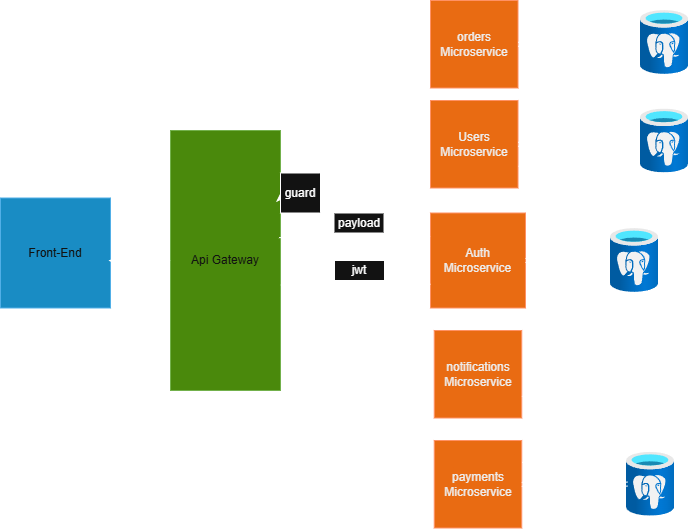

The diagram above was exported from draw.io. Its source (the exported page's mxGraphModel, read from the mxfile embedded in the PNG):
<mxGraphModel dx="1213" dy="1939" grid="1" gridSize="10" guides="1" tooltips="1" connect="1" arrows="1" fold="1" page="1" pageScale="1" pageWidth="827" pageHeight="1169" math="0" shadow="0">
  <root>
    <mxCell id="0" />
    <mxCell id="1" parent="0" />
    <mxCell id="2vKvZ4r44fTwNS3vI5qg-21" edge="1" parent="1" source="2vKvZ4r44fTwNS3vI5qg-72" style="edgeStyle=orthogonalEdgeStyle;rounded=0;orthogonalLoop=1;jettySize=auto;html=1;exitX=1;exitY=0.25;exitDx=0;exitDy=0;" target="2vKvZ4r44fTwNS3vI5qg-12">
      <mxGeometry relative="1" as="geometry" />
    </mxCell>
    <mxCell id="2vKvZ4r44fTwNS3vI5qg-25" edge="1" parent="1" source="2vKvZ4r44fTwNS3vI5qg-72" style="edgeStyle=orthogonalEdgeStyle;rounded=0;orthogonalLoop=1;jettySize=auto;html=1;exitX=1;exitY=0.25;exitDx=0;exitDy=0;entryX=0;entryY=0.5;entryDx=0;entryDy=0;" target="2vKvZ4r44fTwNS3vI5qg-15">
      <mxGeometry relative="1" as="geometry" />
    </mxCell>
    <mxCell id="2vKvZ4r44fTwNS3vI5qg-1" parent="1" style="rounded=0;whiteSpace=wrap;html=1;fillColor=#60a917;fontColor=#ffffff;strokeColor=#2D7600;" value="Api Gateway" vertex="1">
      <mxGeometry height="260" width="110" x="200" y="120" as="geometry" />
    </mxCell>
    <mxCell id="2vKvZ4r44fTwNS3vI5qg-3" parent="1" style="whiteSpace=wrap;html=1;aspect=fixed;fillColor=#1ba1e2;fontColor=#ffffff;strokeColor=#006EAF;" value="Front-End" vertex="1">
      <mxGeometry height="110" width="110" x="30" y="187.5" as="geometry" />
    </mxCell>
    <mxCell id="2vKvZ4r44fTwNS3vI5qg-4" edge="1" parent="1" style="endArrow=none;html=1;rounded=0;" value="">
      <mxGeometry height="50" relative="1" width="50" as="geometry">
        <mxPoint x="440" y="250" as="sourcePoint" />
        <mxPoint x="440" y="250" as="targetPoint" />
      </mxGeometry>
    </mxCell>
    <mxCell id="2vKvZ4r44fTwNS3vI5qg-39" edge="1" parent="1" source="2vKvZ4r44fTwNS3vI5qg-8" style="edgeStyle=orthogonalEdgeStyle;rounded=0;orthogonalLoop=1;jettySize=auto;html=1;exitX=1;exitY=0.75;exitDx=0;exitDy=0;entryX=1;entryY=0.25;entryDx=0;entryDy=0;" target="2vKvZ4r44fTwNS3vI5qg-13">
      <mxGeometry relative="1" as="geometry">
        <Array as="points">
          <mxPoint x="590" y="274" />
          <mxPoint x="590" y="342" />
        </Array>
      </mxGeometry>
    </mxCell>
    <mxCell id="2vKvZ4r44fTwNS3vI5qg-8" parent="1" style="whiteSpace=wrap;html=1;aspect=fixed;fillColor=#fa6800;fontColor=#000000;strokeColor=#C73500;" value="Auth Microservice" vertex="1">
      <mxGeometry height="95" width="95" x="460" y="202.5" as="geometry" />
    </mxCell>
    <mxCell id="2vKvZ4r44fTwNS3vI5qg-12" parent="1" style="whiteSpace=wrap;html=1;aspect=fixed;fillColor=#fa6800;fontColor=#000000;strokeColor=#C73500;" value="Users&lt;div&gt;Microservice&lt;/div&gt;" vertex="1">
      <mxGeometry height="87.5" width="87.5" x="460" y="90" as="geometry" />
    </mxCell>
    <mxCell id="2vKvZ4r44fTwNS3vI5qg-13" parent="1" style="whiteSpace=wrap;html=1;aspect=fixed;fillColor=#fa6800;fontColor=#000000;strokeColor=#C73500;" value="notifications&lt;div&gt;Microservice&lt;/div&gt;" vertex="1">
      <mxGeometry height="87.5" width="87.5" x="463.75" y="320" as="geometry" />
    </mxCell>
    <mxCell id="2vKvZ4r44fTwNS3vI5qg-48" edge="1" parent="1" source="2vKvZ4r44fTwNS3vI5qg-14" style="edgeStyle=orthogonalEdgeStyle;rounded=0;orthogonalLoop=1;jettySize=auto;html=1;exitX=1;exitY=0.25;exitDx=0;exitDy=0;entryX=1;entryY=0.75;entryDx=0;entryDy=0;" target="2vKvZ4r44fTwNS3vI5qg-13">
      <mxGeometry relative="1" as="geometry">
        <Array as="points">
          <mxPoint x="590" y="452" />
          <mxPoint x="590" y="386" />
        </Array>
      </mxGeometry>
    </mxCell>
    <mxCell id="2vKvZ4r44fTwNS3vI5qg-14" parent="1" style="whiteSpace=wrap;html=1;aspect=fixed;fillColor=#fa6800;fontColor=#000000;strokeColor=#C73500;" value="payments&lt;div&gt;Microservice&lt;/div&gt;" vertex="1">
      <mxGeometry height="87.5" width="87.5" x="463.75" y="430" as="geometry" />
    </mxCell>
    <mxCell id="2vKvZ4r44fTwNS3vI5qg-47" edge="1" parent="1" source="2vKvZ4r44fTwNS3vI5qg-15" style="edgeStyle=orthogonalEdgeStyle;rounded=0;orthogonalLoop=1;jettySize=auto;html=1;exitX=1;exitY=0.75;exitDx=0;exitDy=0;entryX=1;entryY=0.25;entryDx=0;entryDy=0;" target="2vKvZ4r44fTwNS3vI5qg-14">
      <mxGeometry relative="1" as="geometry">
        <Array as="points">
          <mxPoint x="600" y="56" />
          <mxPoint x="600" y="452" />
        </Array>
      </mxGeometry>
    </mxCell>
    <mxCell id="2vKvZ4r44fTwNS3vI5qg-15" parent="1" style="whiteSpace=wrap;html=1;aspect=fixed;fillColor=#fa6800;fontColor=#000000;strokeColor=#C73500;" value="orders&lt;div&gt;Microservice&lt;/div&gt;" vertex="1">
      <mxGeometry height="87.5" width="87.5" x="460" y="-10" as="geometry" />
    </mxCell>
    <mxCell id="2vKvZ4r44fTwNS3vI5qg-44" edge="1" parent="1" source="2vKvZ4r44fTwNS3vI5qg-8" style="endArrow=classic;startArrow=classic;html=1;rounded=0;exitX=1.032;exitY=0.353;exitDx=0;exitDy=0;exitPerimeter=0;entryX=1;entryY=0.75;entryDx=0;entryDy=0;" target="2vKvZ4r44fTwNS3vI5qg-12" value="">
      <mxGeometry height="50" relative="1" width="50" as="geometry">
        <Array as="points">
          <mxPoint x="590" y="236" />
          <mxPoint x="590" y="156" />
        </Array>
        <mxPoint x="550" y="280" as="sourcePoint" />
        <mxPoint x="600" y="230" as="targetPoint" />
      </mxGeometry>
    </mxCell>
    <mxCell id="2vKvZ4r44fTwNS3vI5qg-60" edge="1" parent="1" source="2vKvZ4r44fTwNS3vI5qg-8" style="edgeStyle=orthogonalEdgeStyle;rounded=0;orthogonalLoop=1;jettySize=auto;html=1;exitX=0;exitY=0.75;exitDx=0;exitDy=0;entryX=1;entryY=0.594;entryDx=0;entryDy=0;entryPerimeter=0;" target="2vKvZ4r44fTwNS3vI5qg-1">
      <mxGeometry relative="1" as="geometry" />
    </mxCell>
    <mxCell id="2vKvZ4r44fTwNS3vI5qg-61" edge="1" parent="1" source="2vKvZ4r44fTwNS3vI5qg-1" style="endArrow=classic;html=1;rounded=0;entryX=0;entryY=0.25;entryDx=0;entryDy=0;exitX=0.985;exitY=0.412;exitDx=0;exitDy=0;exitPerimeter=0;" target="2vKvZ4r44fTwNS3vI5qg-8" value="">
      <mxGeometry height="50" relative="1" width="50" as="geometry">
        <mxPoint x="314" y="230" as="sourcePoint" />
        <mxPoint x="360" y="230" as="targetPoint" />
      </mxGeometry>
    </mxCell>
    <mxCell id="2vKvZ4r44fTwNS3vI5qg-62" parent="1" style="rounded=0;whiteSpace=wrap;html=1;" value="payload" vertex="1">
      <mxGeometry height="20" width="50" x="363.5" y="202.5" as="geometry" />
    </mxCell>
    <mxCell id="2vKvZ4r44fTwNS3vI5qg-63" parent="1" style="rounded=0;whiteSpace=wrap;html=1;" value="jwt" vertex="1">
      <mxGeometry height="20" width="50" x="364" y="250" as="geometry" />
    </mxCell>
    <mxCell id="2vKvZ4r44fTwNS3vI5qg-73" edge="1" parent="1" source="2vKvZ4r44fTwNS3vI5qg-1" style="edgeStyle=orthogonalEdgeStyle;rounded=0;orthogonalLoop=1;jettySize=auto;html=1;exitX=1;exitY=0.25;exitDx=0;exitDy=0;entryX=0;entryY=0.5;entryDx=0;entryDy=0;" target="2vKvZ4r44fTwNS3vI5qg-72" value="">
      <mxGeometry relative="1" as="geometry">
        <mxPoint x="310" y="185" as="sourcePoint" />
        <mxPoint x="460" y="34" as="targetPoint" />
      </mxGeometry>
    </mxCell>
    <mxCell id="2vKvZ4r44fTwNS3vI5qg-74" parent="1" style="image;aspect=fixed;html=1;points=[];align=center;fontSize=12;image=img/lib/azure2/databases/Azure_Database_PostgreSQL_Server.svg;" value="" vertex="1">
      <mxGeometry height="64" width="48" x="670" as="geometry" />
    </mxCell>
    <mxCell id="2vKvZ4r44fTwNS3vI5qg-75" parent="1" style="image;aspect=fixed;html=1;points=[];align=center;fontSize=12;image=img/lib/azure2/databases/Azure_Database_PostgreSQL_Server.svg;" value="" vertex="1">
      <mxGeometry height="64" width="48" x="670" y="98.5" as="geometry" />
    </mxCell>
    <mxCell id="2vKvZ4r44fTwNS3vI5qg-76" parent="1" style="image;aspect=fixed;html=1;points=[];align=center;fontSize=12;image=img/lib/azure2/databases/Azure_Database_PostgreSQL_Server.svg;" value="" vertex="1">
      <mxGeometry height="64" width="48" x="640" y="218" as="geometry" />
    </mxCell>
    <mxCell id="2vKvZ4r44fTwNS3vI5qg-77" parent="1" style="image;aspect=fixed;html=1;points=[];align=center;fontSize=12;image=img/lib/azure2/databases/Azure_Database_PostgreSQL_Server.svg;" value="" vertex="1">
      <mxGeometry height="64" width="48" x="656" y="441.75" as="geometry" />
    </mxCell>
    <mxCell id="gFs0cPS0u3lmsCWHVR6g-4" edge="1" parent="1" source="2vKvZ4r44fTwNS3vI5qg-3" style="edgeStyle=none;orthogonalLoop=1;jettySize=auto;html=1;endArrow=classic;startArrow=classic;endSize=8;startSize=8;rounded=0;exitX=0.984;exitY=0.569;exitDx=0;exitDy=0;exitPerimeter=0;entryX=0;entryY=0.5;entryDx=0;entryDy=0;" target="2vKvZ4r44fTwNS3vI5qg-1" value="">
      <mxGeometry relative="1" width="100" as="geometry">
        <Array as="points" />
        <mxPoint x="140" y="250" as="sourcePoint" />
        <mxPoint x="240" y="250" as="targetPoint" />
      </mxGeometry>
    </mxCell>
    <mxCell id="gFs0cPS0u3lmsCWHVR6g-5" edge="1" parent="1" source="2vKvZ4r44fTwNS3vI5qg-1" style="edgeStyle=orthogonalEdgeStyle;rounded=0;orthogonalLoop=1;jettySize=auto;html=1;exitX=1;exitY=0.25;exitDx=0;exitDy=0;" target="2vKvZ4r44fTwNS3vI5qg-72" value="">
      <mxGeometry relative="1" as="geometry">
        <mxPoint x="310" y="185" as="sourcePoint" />
        <mxPoint x="460" y="134" as="targetPoint" />
      </mxGeometry>
    </mxCell>
    <mxCell id="2vKvZ4r44fTwNS3vI5qg-72" parent="1" style="whiteSpace=wrap;html=1;aspect=fixed;" value="guard" vertex="1">
      <mxGeometry height="40" width="40" x="310" y="162.5" as="geometry" />
    </mxCell>
    <mxCell id="gFs0cPS0u3lmsCWHVR6g-8" edge="1" parent="1" source="2vKvZ4r44fTwNS3vI5qg-12" style="edgeStyle=orthogonalEdgeStyle;shape=link;rounded=0;orthogonalLoop=1;jettySize=auto;html=1;exitX=1;exitY=0.5;exitDx=0;exitDy=0;entryX=-0.013;entryY=0.536;entryDx=0;entryDy=0;entryPerimeter=0;" target="2vKvZ4r44fTwNS3vI5qg-75">
      <mxGeometry relative="1" as="geometry" />
    </mxCell>
    <mxCell id="gFs0cPS0u3lmsCWHVR6g-9" edge="1" parent="1" source="2vKvZ4r44fTwNS3vI5qg-15" style="edgeStyle=orthogonalEdgeStyle;shape=link;rounded=0;orthogonalLoop=1;jettySize=auto;html=1;exitX=1;exitY=0.5;exitDx=0;exitDy=0;entryX=-0.029;entryY=0.538;entryDx=0;entryDy=0;entryPerimeter=0;" target="2vKvZ4r44fTwNS3vI5qg-74">
      <mxGeometry relative="1" as="geometry" />
    </mxCell>
    <mxCell id="gFs0cPS0u3lmsCWHVR6g-10" edge="1" parent="1" source="2vKvZ4r44fTwNS3vI5qg-8" style="edgeStyle=orthogonalEdgeStyle;shape=link;rounded=0;orthogonalLoop=1;jettySize=auto;html=1;exitX=1;exitY=0.5;exitDx=0;exitDy=0;entryX=-0.021;entryY=0.506;entryDx=0;entryDy=0;entryPerimeter=0;" target="2vKvZ4r44fTwNS3vI5qg-76">
      <mxGeometry relative="1" as="geometry" />
    </mxCell>
    <mxCell id="gFs0cPS0u3lmsCWHVR6g-11" edge="1" parent="1" source="2vKvZ4r44fTwNS3vI5qg-14" style="edgeStyle=orthogonalEdgeStyle;shape=link;rounded=0;orthogonalLoop=1;jettySize=auto;html=1;exitX=1;exitY=0.5;exitDx=0;exitDy=0;entryX=0.029;entryY=0.498;entryDx=0;entryDy=0;entryPerimeter=0;" target="2vKvZ4r44fTwNS3vI5qg-77">
      <mxGeometry relative="1" as="geometry" />
    </mxCell>
  </root>
</mxGraphModel>